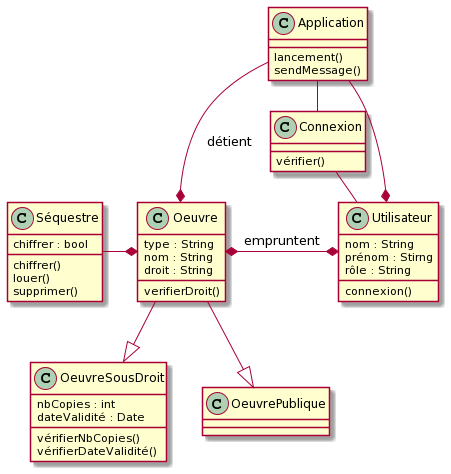

The diagram above was rendered by PlantUML. Its source (embedded in the PNG):
@startuml
class Connexion
class Séquestre
class Oeuvre
class Application

Connexion : vérifier()

Oeuvre : type : String
Oeuvre : nom : String
Oeuvre : droit : String
Oeuvre : verifierDroit()

Utilisateur : connexion()
Utilisateur : nom : String
Utilisateur : prénom : Stirng
Utilisateur : rôle : String 

Application : lancement()
Application : sendMessage()

Séquestre : chiffrer()
Séquestre : chiffrer : bool
Séquestre : louer()
Séquestre : supprimer()

OeuvreSousDroit : nbCopies : int
OeuvreSousDroit : vérifierNbCopies()
OeuvreSousDroit : dateValidité : Date
OeuvreSousDroit : vérifierDateValidité()

Connexion -left- Application
Connexion - Utilisateur
Oeuvre *--up Application : détient
Application -* Utilisateur
Séquestre -* Oeuvre
Oeuvre --|> OeuvrePublique
Oeuvre --|> OeuvreSousDroit
Oeuvre *-* Utilisateur : empruntent
@enduml